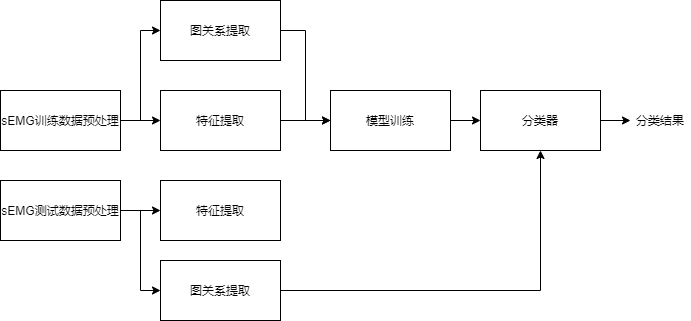

The diagram above was exported from draw.io. Its source (the exported page's mxGraphModel, read from the mxfile embedded in the PNG):
<mxGraphModel dx="1550" dy="813" grid="1" gridSize="10" guides="1" tooltips="1" connect="1" arrows="1" fold="1" page="1" pageScale="1" pageWidth="827" pageHeight="1169" math="0" shadow="0">
  <root>
    <mxCell id="0" />
    <mxCell id="1" parent="0" />
    <mxCell id="LpEz66i3yQHWXvkgq4mk-6" style="edgeStyle=orthogonalEdgeStyle;rounded=0;orthogonalLoop=1;jettySize=auto;html=1;exitX=1;exitY=0.5;exitDx=0;exitDy=0;entryX=0;entryY=0.5;entryDx=0;entryDy=0;" edge="1" parent="1" source="LpEz66i3yQHWXvkgq4mk-1" target="LpEz66i3yQHWXvkgq4mk-2">
      <mxGeometry relative="1" as="geometry" />
    </mxCell>
    <mxCell id="LpEz66i3yQHWXvkgq4mk-17" style="edgeStyle=orthogonalEdgeStyle;rounded=0;orthogonalLoop=1;jettySize=auto;html=1;exitX=1;exitY=0.5;exitDx=0;exitDy=0;entryX=0;entryY=0.5;entryDx=0;entryDy=0;" edge="1" parent="1" source="LpEz66i3yQHWXvkgq4mk-1" target="LpEz66i3yQHWXvkgq4mk-3">
      <mxGeometry relative="1" as="geometry" />
    </mxCell>
    <mxCell id="LpEz66i3yQHWXvkgq4mk-1" value="sEMG训练数据预处理" style="rounded=0;whiteSpace=wrap;html=1;" vertex="1" parent="1">
      <mxGeometry x="70" y="330" width="120" height="60" as="geometry" />
    </mxCell>
    <mxCell id="LpEz66i3yQHWXvkgq4mk-7" style="edgeStyle=orthogonalEdgeStyle;rounded=0;orthogonalLoop=1;jettySize=auto;html=1;exitX=1;exitY=0.5;exitDx=0;exitDy=0;entryX=0;entryY=0.5;entryDx=0;entryDy=0;" edge="1" parent="1" source="LpEz66i3yQHWXvkgq4mk-2" target="LpEz66i3yQHWXvkgq4mk-4">
      <mxGeometry relative="1" as="geometry" />
    </mxCell>
    <mxCell id="LpEz66i3yQHWXvkgq4mk-2" value="特征提取" style="rounded=0;whiteSpace=wrap;html=1;" vertex="1" parent="1">
      <mxGeometry x="230" y="330" width="120" height="60" as="geometry" />
    </mxCell>
    <mxCell id="LpEz66i3yQHWXvkgq4mk-8" style="edgeStyle=orthogonalEdgeStyle;rounded=0;orthogonalLoop=1;jettySize=auto;html=1;exitX=1;exitY=0.5;exitDx=0;exitDy=0;entryX=0;entryY=0.5;entryDx=0;entryDy=0;" edge="1" parent="1" source="LpEz66i3yQHWXvkgq4mk-3" target="LpEz66i3yQHWXvkgq4mk-4">
      <mxGeometry relative="1" as="geometry" />
    </mxCell>
    <mxCell id="LpEz66i3yQHWXvkgq4mk-3" value="图关系提取" style="rounded=0;whiteSpace=wrap;html=1;" vertex="1" parent="1">
      <mxGeometry x="230" y="240" width="120" height="60" as="geometry" />
    </mxCell>
    <mxCell id="LpEz66i3yQHWXvkgq4mk-9" style="edgeStyle=orthogonalEdgeStyle;rounded=0;orthogonalLoop=1;jettySize=auto;html=1;exitX=1;exitY=0.5;exitDx=0;exitDy=0;" edge="1" parent="1" source="LpEz66i3yQHWXvkgq4mk-4" target="LpEz66i3yQHWXvkgq4mk-5">
      <mxGeometry relative="1" as="geometry" />
    </mxCell>
    <mxCell id="LpEz66i3yQHWXvkgq4mk-4" value="模型训练" style="rounded=0;whiteSpace=wrap;html=1;" vertex="1" parent="1">
      <mxGeometry x="400" y="330" width="120" height="60" as="geometry" />
    </mxCell>
    <mxCell id="LpEz66i3yQHWXvkgq4mk-10" style="edgeStyle=orthogonalEdgeStyle;rounded=0;orthogonalLoop=1;jettySize=auto;html=1;exitX=1;exitY=0.5;exitDx=0;exitDy=0;" edge="1" parent="1" source="LpEz66i3yQHWXvkgq4mk-5" target="LpEz66i3yQHWXvkgq4mk-11">
      <mxGeometry relative="1" as="geometry">
        <mxPoint x="700" y="360" as="targetPoint" />
      </mxGeometry>
    </mxCell>
    <mxCell id="LpEz66i3yQHWXvkgq4mk-5" value="分类器" style="rounded=0;whiteSpace=wrap;html=1;" vertex="1" parent="1">
      <mxGeometry x="550" y="330" width="120" height="60" as="geometry" />
    </mxCell>
    <mxCell id="LpEz66i3yQHWXvkgq4mk-11" value="分类结果" style="text;html=1;strokeColor=none;fillColor=none;align=center;verticalAlign=middle;whiteSpace=wrap;rounded=0;" vertex="1" parent="1">
      <mxGeometry x="700" y="350" width="60" height="20" as="geometry" />
    </mxCell>
    <mxCell id="LpEz66i3yQHWXvkgq4mk-15" style="edgeStyle=orthogonalEdgeStyle;rounded=0;orthogonalLoop=1;jettySize=auto;html=1;exitX=1;exitY=0.5;exitDx=0;exitDy=0;entryX=0;entryY=0.5;entryDx=0;entryDy=0;" edge="1" parent="1" source="LpEz66i3yQHWXvkgq4mk-12" target="LpEz66i3yQHWXvkgq4mk-13">
      <mxGeometry relative="1" as="geometry" />
    </mxCell>
    <mxCell id="LpEz66i3yQHWXvkgq4mk-18" style="edgeStyle=orthogonalEdgeStyle;rounded=0;orthogonalLoop=1;jettySize=auto;html=1;exitX=1;exitY=0.5;exitDx=0;exitDy=0;entryX=0;entryY=0.5;entryDx=0;entryDy=0;" edge="1" parent="1" source="LpEz66i3yQHWXvkgq4mk-12" target="LpEz66i3yQHWXvkgq4mk-14">
      <mxGeometry relative="1" as="geometry" />
    </mxCell>
    <mxCell id="LpEz66i3yQHWXvkgq4mk-12" value="sEMG测试数据预处理" style="rounded=0;whiteSpace=wrap;html=1;" vertex="1" parent="1">
      <mxGeometry x="70" y="420" width="120" height="60" as="geometry" />
    </mxCell>
    <mxCell id="LpEz66i3yQHWXvkgq4mk-13" value="特征提取" style="rounded=0;whiteSpace=wrap;html=1;" vertex="1" parent="1">
      <mxGeometry x="230" y="420" width="120" height="60" as="geometry" />
    </mxCell>
    <mxCell id="LpEz66i3yQHWXvkgq4mk-19" style="edgeStyle=orthogonalEdgeStyle;rounded=0;orthogonalLoop=1;jettySize=auto;html=1;exitX=1;exitY=0.5;exitDx=0;exitDy=0;entryX=0.5;entryY=1;entryDx=0;entryDy=0;" edge="1" parent="1" source="LpEz66i3yQHWXvkgq4mk-14" target="LpEz66i3yQHWXvkgq4mk-5">
      <mxGeometry relative="1" as="geometry" />
    </mxCell>
    <mxCell id="LpEz66i3yQHWXvkgq4mk-14" value="图关系提取" style="rounded=0;whiteSpace=wrap;html=1;" vertex="1" parent="1">
      <mxGeometry x="230" y="500" width="120" height="60" as="geometry" />
    </mxCell>
  </root>
</mxGraphModel>